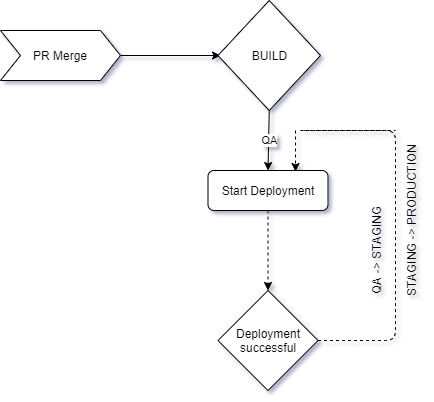

The diagram above was exported from draw.io. Its source (the exported page's mxGraphModel, read from the mxfile embedded in the PNG):
<mxGraphModel dx="1422" dy="724" grid="1" gridSize="10" guides="1" tooltips="1" connect="1" arrows="1" fold="1" page="1" pageScale="1" pageWidth="827" pageHeight="1169" math="0" shadow="0">
  <root>
    <mxCell id="0" />
    <mxCell id="1" parent="0" />
    <mxCell id="2" value="" style="endArrow=classic;html=1;exitX=1;exitY=0.5;exitDx=0;exitDy=0;entryX=0;entryY=0.5;entryDx=0;entryDy=0;" edge="1" source="4" parent="1">
      <mxGeometry width="50" height="50" relative="1" as="geometry">
        <mxPoint x="280" y="150" as="sourcePoint" />
        <mxPoint x="380" y="145" as="targetPoint" />
      </mxGeometry>
    </mxCell>
    <mxCell id="3" value="BUILD" style="rhombus;whiteSpace=wrap;html=1;" vertex="1" parent="1">
      <mxGeometry x="377.5" y="90" width="102.5" height="110" as="geometry" />
    </mxCell>
    <mxCell id="4" value="PR Merge" style="shape=step;perimeter=stepPerimeter;whiteSpace=wrap;html=1;fixedSize=1;" vertex="1" parent="1">
      <mxGeometry x="160" y="120" width="120" height="50" as="geometry" />
    </mxCell>
    <mxCell id="5" value="" style="edgeStyle=orthogonalEdgeStyle;rounded=0;orthogonalLoop=1;jettySize=auto;html=1;dashed=1;" edge="1" source="6" target="7" parent="1">
      <mxGeometry relative="1" as="geometry" />
    </mxCell>
    <mxCell id="6" value="Start Deployment" style="rounded=1;whiteSpace=wrap;html=1;" vertex="1" parent="1">
      <mxGeometry x="367.5" y="260" width="120" height="40" as="geometry" />
    </mxCell>
    <mxCell id="7" value="Deployment successful" style="rhombus;whiteSpace=wrap;html=1;" vertex="1" parent="1">
      <mxGeometry x="377.5" y="380" width="100" height="100" as="geometry" />
    </mxCell>
    <mxCell id="8" value="" style="endArrow=classic;html=1;exitX=0.5;exitY=1;exitDx=0;exitDy=0;entryX=0.5;entryY=0;entryDx=0;entryDy=0;" edge="1" source="3" target="6" parent="1">
      <mxGeometry relative="1" as="geometry">
        <mxPoint x="415" y="210" as="sourcePoint" />
        <mxPoint x="515" y="210" as="targetPoint" />
      </mxGeometry>
    </mxCell>
    <mxCell id="9" value="QA" style="edgeLabel;resizable=0;html=1;align=center;verticalAlign=middle;" connectable="0" vertex="1" parent="8">
      <mxGeometry relative="1" as="geometry" />
    </mxCell>
    <mxCell id="10" value="" style="endArrow=none;dashed=1;html=1;exitX=1;exitY=0.5;exitDx=0;exitDy=0;" edge="1" source="7" parent="1">
      <mxGeometry width="50" height="50" relative="1" as="geometry">
        <mxPoint x="465" y="420" as="sourcePoint" />
        <mxPoint x="555" y="220" as="targetPoint" />
        <Array as="points">
          <mxPoint x="555" y="430" />
          <mxPoint x="555" y="220" />
          <mxPoint x="455" y="220" />
        </Array>
      </mxGeometry>
    </mxCell>
    <mxCell id="11" value="" style="endArrow=classic;html=1;dashed=1;" edge="1" parent="1">
      <mxGeometry relative="1" as="geometry">
        <mxPoint x="455" y="220" as="sourcePoint" />
        <mxPoint x="455" y="261" as="targetPoint" />
      </mxGeometry>
    </mxCell>
    <mxCell id="12" value="QA -&amp;gt; STAGING" style="text;html=1;strokeColor=none;fillColor=none;align=center;verticalAlign=middle;whiteSpace=wrap;rounded=0;rotation=270;" vertex="1" parent="1">
      <mxGeometry x="480" y="330" width="112.5" height="20" as="geometry" />
    </mxCell>
    <mxCell id="13" value="STAGING -&amp;gt; PRODUCTION" style="text;html=1;strokeColor=none;fillColor=none;align=center;verticalAlign=middle;whiteSpace=wrap;rounded=0;rotation=270;" vertex="1" parent="1">
      <mxGeometry x="490" y="300" width="162.5" height="20" as="geometry" />
    </mxCell>
  </root>
</mxGraphModel>